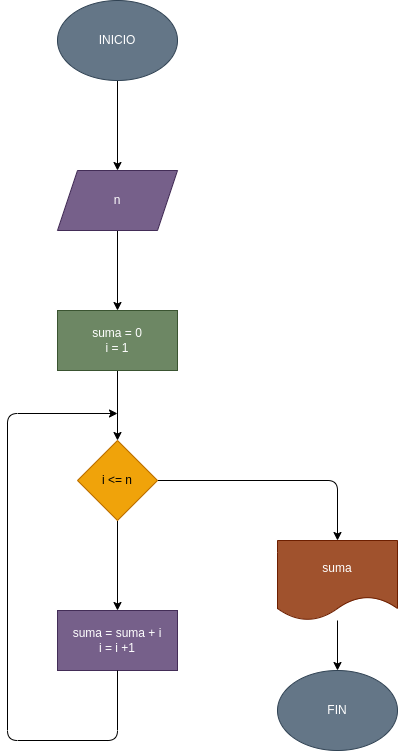

The diagram above was exported from draw.io. Its source (the exported page's mxGraphModel, read from the mxfile embedded in the PNG):
<mxGraphModel dx="662" dy="461" grid="1" gridSize="10" guides="1" tooltips="1" connect="1" arrows="1" fold="1" page="1" pageScale="1" pageWidth="827" pageHeight="1169" math="0" shadow="0">
  <root>
    <mxCell id="0" />
    <mxCell id="1" parent="0" />
    <mxCell id="2" value="" style="edgeStyle=none;html=1;" edge="1" parent="1" source="3" target="5">
      <mxGeometry relative="1" as="geometry" />
    </mxCell>
    <mxCell id="3" value="INICIO" style="ellipse;whiteSpace=wrap;html=1;fillColor=#647687;fontColor=#ffffff;strokeColor=#314354;" vertex="1" parent="1">
      <mxGeometry x="230" y="230" width="120" height="80" as="geometry" />
    </mxCell>
    <mxCell id="4" value="" style="edgeStyle=none;html=1;" edge="1" parent="1" source="5" target="7">
      <mxGeometry relative="1" as="geometry" />
    </mxCell>
    <mxCell id="5" value="n" style="shape=parallelogram;perimeter=parallelogramPerimeter;whiteSpace=wrap;html=1;fixedSize=1;fillColor=#76608a;fontColor=#ffffff;strokeColor=#432D57;" vertex="1" parent="1">
      <mxGeometry x="230" y="400" width="120" height="60" as="geometry" />
    </mxCell>
    <mxCell id="6" value="" style="edgeStyle=none;html=1;" edge="1" parent="1" source="7" target="10">
      <mxGeometry relative="1" as="geometry" />
    </mxCell>
    <mxCell id="7" value="suma = 0&lt;br&gt;i = 1" style="whiteSpace=wrap;html=1;fillColor=#6d8764;fontColor=#ffffff;strokeColor=#3A5431;" vertex="1" parent="1">
      <mxGeometry x="230" y="540" width="120" height="60" as="geometry" />
    </mxCell>
    <mxCell id="8" value="" style="edgeStyle=none;html=1;" edge="1" parent="1" source="10" target="11">
      <mxGeometry relative="1" as="geometry" />
    </mxCell>
    <mxCell id="9" value="" style="edgeStyle=none;html=1;" edge="1" parent="1" source="10" target="13">
      <mxGeometry relative="1" as="geometry">
        <Array as="points">
          <mxPoint x="510" y="710" />
        </Array>
      </mxGeometry>
    </mxCell>
    <mxCell id="10" value="i &amp;lt;= n" style="rhombus;whiteSpace=wrap;html=1;fillColor=#f0a30a;fontColor=#000000;strokeColor=#BD7000;" vertex="1" parent="1">
      <mxGeometry x="250" y="670" width="80" height="80" as="geometry" />
    </mxCell>
    <mxCell id="11" value="suma = suma + i&lt;br&gt;i = i +1" style="whiteSpace=wrap;html=1;fillColor=#76608a;fontColor=#ffffff;strokeColor=#432D57;" vertex="1" parent="1">
      <mxGeometry x="230" y="840" width="120" height="60" as="geometry" />
    </mxCell>
    <mxCell id="12" value="" style="edgeStyle=none;html=1;" edge="1" parent="1" source="13" target="14">
      <mxGeometry relative="1" as="geometry" />
    </mxCell>
    <mxCell id="13" value="suma" style="shape=document;whiteSpace=wrap;html=1;boundedLbl=1;fillColor=#a0522d;fontColor=#ffffff;strokeColor=#6D1F00;" vertex="1" parent="1">
      <mxGeometry x="450" y="770" width="120" height="80" as="geometry" />
    </mxCell>
    <mxCell id="14" value="FIN" style="ellipse;whiteSpace=wrap;html=1;fillColor=#647687;fontColor=#ffffff;strokeColor=#314354;" vertex="1" parent="1">
      <mxGeometry x="450" y="900" width="120" height="80" as="geometry" />
    </mxCell>
    <mxCell id="15" value="" style="endArrow=classic;html=1;" edge="1" parent="1">
      <mxGeometry width="50" height="50" relative="1" as="geometry">
        <mxPoint x="290" y="900" as="sourcePoint" />
        <mxPoint x="290" y="643" as="targetPoint" />
        <Array as="points">
          <mxPoint x="290" y="970" />
          <mxPoint x="180" y="970" />
          <mxPoint x="180" y="643" />
        </Array>
      </mxGeometry>
    </mxCell>
  </root>
</mxGraphModel>